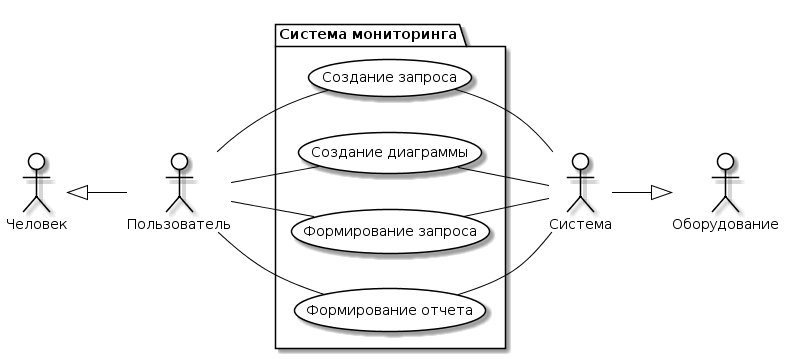

The diagram above was rendered by PlantUML. Its source (embedded in the PNG):
@startuml
skinparam actor {
	BackgroundColor White
	ArrowColor Black
	BorderColor Black
}
skinparam usecase {
	BackgroundColor White
	ArrowColor Black
	BorderColor Black
}
left to right direction
actor P0 as "Человек"
actor M0 as "Оборудование"
actor P as "Пользователь"
actor M as "Система"

package APP as "Система мониторинга"{
usecase A as "Создание запроса"
usecase B as "Создание диаграммы"
usecase C as "Формирование запроса"
usecase D as "Формирование отчета"
P -- (A)
(A) -- M
P -- (B)
(B) -- M
P -- (C)
(C) -- M
P -- (D)
(D) -- M
}
P0 <|-- P
M --|> M0
@enduml